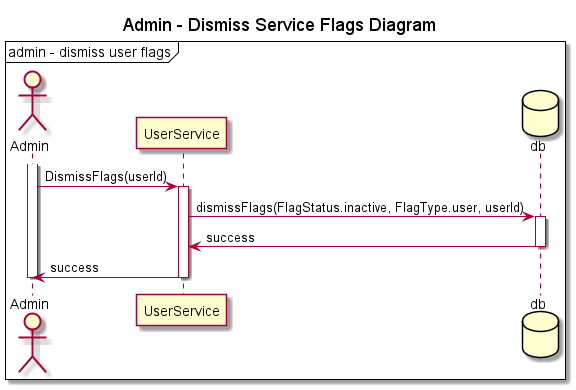

The diagram above was rendered by PlantUML. Its source (embedded in the PNG):
@startuml

mainframe admin - dismiss user flags

title "Admin - Dismiss Service Flags Diagram"
actor Admin
participant UserService
database db

activate Admin
Admin -> UserService : DismissFlags(userId)
activate UserService
UserService -> db : dismissFlags(FlagStatus.inactive, FlagType.user, userId)
activate db
db -> UserService: success
deactivate db
UserService -> Admin: success
deactivate UserService
deactivate Admin
@enduml